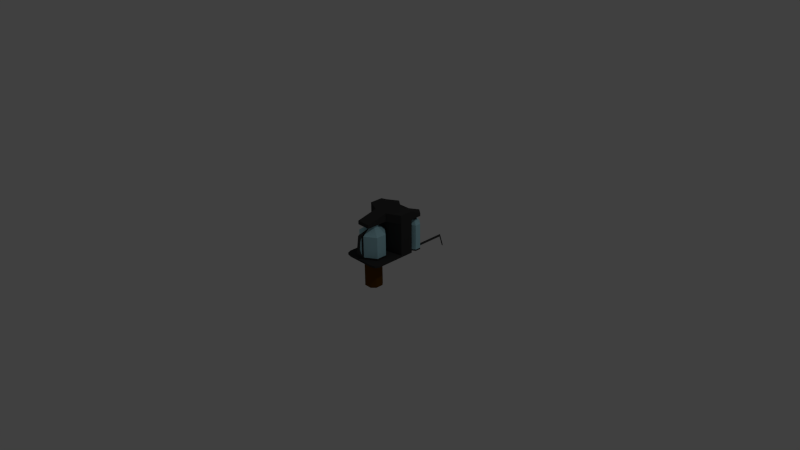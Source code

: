 # Source: cafetiere.blend  (saved by Blender 2.74.0; exported with 4.5.12 LTS)
import bpy
from mathutils import Matrix  # noqa: F401  (used for matrix-valued properties, if any)

bpy.ops.wm.read_factory_settings(use_empty=True)
scene = bpy.context.scene
scene.name = 'Scene'

# ---- collections
col_collection_1 = bpy.data.collections.new('Collection 1'); scene.collection.children.link(col_collection_1)

# ---- materials (node trees are filled in below, after node groups)
mat_caf = bpy.data.materials.new('Café')
mat_caf.alpha_threshold = 0.0
mat_caf.use_transparent_shadow = False
mat_caf.diffuse_color = (0.1107, 0.04531, 0.001133, 1.0)
mat_caf.roughness = 0.5
mat_cafetiere = bpy.data.materials.new('Cafetiere')
mat_cafetiere.alpha_threshold = 0.0
mat_cafetiere.use_transparent_shadow = False
mat_cafetiere.diffuse_color = (0.03968, 0.03968, 0.03968, 1.0)
mat_cafetiere.roughness = 0.5
mat_cafetiere.line_color = (0.0, 0.0, 0.0, 1.0)
mat_verre = bpy.data.materials.new('Verre')
mat_verre.alpha_threshold = 0.0
mat_verre.use_transparent_shadow = False
mat_verre.diffuse_color = (0.4087, 0.7103, 0.8, 1.0)
mat_verre.roughness = 0.5

# ---- material node trees

# ---- world
world_world = bpy.data.worlds.new('World'); scene.world = world_world
world_world.color = (0.05088, 0.05088, 0.05088)
world_world.use_sun_shadow = False
world_world.sun_shadow_jitter_overblur = 0.0
world_world.cycles.sampling_method = 'MANUAL'
world_world.cycles.sample_map_resolution = 256

# ---- cameras
cam_camera = bpy.data.cameras.new('Camera')
cam_camera.clip_end = 100.0
cam_camera.lens = 35.0
cam_camera.sensor_width = 32.0
cam_camera.sensor_height = 18.0
cam_camera.ortho_scale = 7.314
cam_camera.dof.focus_distance = 0.0
cam_camera.dof.aperture_fstop = 128.0

# ---- lights
light_lamp = bpy.data.lights.new('Lamp', 'POINT')
light_lamp.transmission_factor = 0.0
light_lamp.cutoff_distance = 30.0
light_lamp.energy = 100.0
light_lamp.shadow_buffer_clip_start = 1.001
light_lamp.shadow_soft_size = 0.1
light_lamp.shadow_maximum_resolution = 0.006
light_lamp.use_absolute_resolution = True
light_lamp.cycles.use_multiple_importance_sampling = False

# ---- meshes
me_cube_001 = bpy.data.meshes.new('Cube.001')
me_cube_001.from_pydata([(-0.3845, 0.769, 1.0), (0.0, 0.769, 1.0), (0.3845, 0.769, 1.0), (0.3845, 0.769, -1.0), (0.0, 0.769, -1.0), (-0.3845, 0.769, -1.0), (0.3845, -0.769, 1.0), (0.0, -0.769, 1.0), (-0.3845, -0.769, 1.0), (-0.3845, -0.769, -1.0), (0.0, -0.769, -1.0), (0.3845, -0.769, -1.0), (-0.769, -0.3845, 1.0), (-0.769, 0.0, 1.0), (-0.769, 0.3845, 1.0), (-0.769, 0.3845, -1.0), (-0.769, 0.0, -1.0), (-0.769, -0.3845, -1.0), (0.769, 0.3845, 1.0), (0.769, 0.0, 1.0), (0.769, -0.3845, 1.0), (0.769, -0.3845, -1.0), (0.769, 0.0, -1.0), (0.769, 0.3845, -1.0), (0.3845, 0.3845, 1.0), (0.3845, 0.0, 1.0), (0.3845, -0.3845, 1.0), (0.0, 0.3845, 1.0), (0.0, 0.0, 1.0), (0.0, -0.3845, 1.0), (-0.3845, 0.3845, 1.0), (-0.3845, 0.0, 1.0), (-0.3845, -0.3845, 1.0), (-0.3845, 0.3845, -1.0), (-0.3845, 0.0, -1.0), (-0.3845, -0.3845, -1.0), (0.0, 0.3845, -1.0), (0.0, 0.0, -1.0), (0.0, -0.3845, -1.0), (0.3845, 0.3845, -1.0), (0.3845, 0.0, -1.0), (0.3845, -0.3845, -1.0)], [], [(23, 39, 3), (21, 20, 6, 11), (14, 30, 0), (9, 17, 35), (15, 5, 33), (24, 2, 1, 27), (27, 1, 0, 30), (17, 9, 8, 12), (33, 5, 4, 36), (36, 4, 3, 39), (18, 2, 24), (6, 7, 10, 11), (7, 8, 9, 10), (0, 1, 4, 5), (1, 2, 3, 4), (10, 38, 41, 11), (38, 37, 40, 41), (37, 36, 39, 40), (9, 35, 38, 10), (35, 34, 37, 38), (34, 33, 36, 37), (11, 41, 21), (17, 16, 34, 35), (16, 15, 33, 34), (7, 29, 32, 8), (29, 28, 31, 32), (28, 27, 30, 31), (6, 26, 29, 7), (26, 25, 28, 29), (25, 24, 27, 28), (14, 0, 5, 15), (20, 19, 25, 26), (19, 18, 24, 25), (6, 20, 26), (32, 31, 13, 12), (31, 30, 14, 13), (8, 32, 12), (41, 40, 22, 21), (40, 39, 23, 22), (23, 3, 2, 18), (18, 19, 22, 23), (19, 20, 21, 22), (12, 13, 16, 17), (13, 14, 15, 16)])
me_cube_001.materials.append(mat_caf)
me_cube_001.use_remesh_preserve_volume = False
me_cube_001.use_remesh_preserve_attributes = False
me_cube_001.use_mirror_vertex_groups = False
me_cube_001.update()
me_cube = bpy.data.meshes.new('Cube')
me_cube.from_pydata([(0.2975, 0.3934, -0.3579), (-0.268, 0.3934, -0.3579), (0.2975, 0.3934, 0.2077), (0.1091, -0.1721, 0.1413), (-0.07959, -0.1721, 0.1413), (-0.268, 0.3934, 0.2077), (0.2975, 0.3934, 0.09105), (0.1091, -0.1721, 0.09105), (-0.07959, -0.1721, 0.09105), (-0.268, 0.3934, 0.09105), (0.2975, 0.2113, -0.3579), (-0.268, 0.2113, -0.3579), (0.2975, 0.2113, 0.2077), (-0.268, 0.2113, 0.2077), (-0.268, 0.2113, 0.09105), (0.2975, 0.2113, 0.09105), (0.2975, 0.3934, -0.3835), (-0.268, 0.3934, -0.3835), (-0.268, 0.2113, -0.3835), (0.2975, 0.2113, -0.3835), (0.2732, -0.2229, -0.3579), (-0.2437, -0.2229, -0.3579), (0.2732, -0.2229, -0.3835), (-0.2437, -0.2229, -0.3835), (0.1091, 0.1213, 0.2077), (0.1091, 0.1213, 0.09105), (-0.07959, 0.1213, 0.2077), (-0.07959, 0.1213, 0.09105), (0.109, 0.3934, -0.3579), (-0.0795, 0.3934, -0.3579), (0.109, 0.3934, 0.2077), (-0.0795, 0.3934, 0.2077), (0.0462, -0.1721, 0.1413), (-0.0167, -0.1721, 0.1413), (0.109, 0.3934, 0.09105), (-0.0795, 0.3934, 0.09105), (0.0462, -0.1721, 0.09105), (-0.0167, -0.1721, 0.09105), (0.109, 0.1737, 0.09105), (-0.0795, 0.1737, 0.09105), (-0.0795, 0.2113, 0.2077), (0.109, 0.2113, 0.2077), (0.109, 0.1737, -0.3579), (-0.0795, 0.1737, -0.3579), (0.109, 0.3934, -0.3835), (-0.0795, 0.3934, -0.3835), (0.109, 0.2113, -0.3835), (-0.0795, 0.2113, -0.3835), (0.109, -0.2414, -0.3579), (-0.0795, -0.2414, -0.3579), (0.109, -0.2414, -0.3835), (-0.0795, -0.2414, -0.3835), (-0.0167, 0.1213, 0.09105), (0.0462, 0.1213, 0.09105), (-0.0167, 0.1213, 0.2077), (0.0462, 0.1213, 0.2077), (0.2975, 0.5484, 0.09105), (0.2975, 0.5484, 0.1299), (-0.268, 0.5484, 0.09105), (-0.268, 0.5484, 0.1299), (-0.0795, 0.5484, 0.1299), (-0.0795, 0.5484, 0.09105), (0.109, 0.5484, 0.1299), (0.109, 0.5484, 0.09105), (-0.1738, 0.3934, -0.3579), (-0.1738, 0.3934, 0.2077), (-0.04815, -0.1721, 0.1413), (-0.1738, 0.3934, 0.09105), (-0.04815, -0.1721, 0.09105), (-0.1738, 0.1925, 0.09105), (-0.1738, 0.1925, -0.3579), (-0.1738, 0.3934, -0.3835), (-0.1738, 0.2113, -0.3835), (-0.1738, -0.2414, -0.3579), (-0.1738, -0.2414, -0.3835), (-0.1738, 0.2113, 0.2077), (-0.04815, 0.1213, 0.09105), (-0.04815, 0.1213, 0.2077), (-0.1738, 0.6204, 0.1299), (-0.1738, 0.6204, 0.09105), (0.2033, 0.2113, 0.2077), (0.07764, 0.1213, 0.09105), (0.07764, 0.1213, 0.2077), (0.2033, 0.3934, -0.3579), (0.2033, 0.3934, 0.2077), (0.07764, -0.1721, 0.1413), (0.2033, 0.3934, 0.09105), (0.07764, -0.1721, 0.09105), (0.2033, 0.1925, 0.09105), (0.2033, 0.1925, -0.3579), (0.2033, 0.3934, -0.3835), (0.2033, 0.2113, -0.3835), (0.2033, -0.2414, -0.3579), (0.2033, -0.2414, -0.3835), (0.2033, 0.6204, 0.1299), (0.2033, 0.6204, 0.09105), (-0.0795, 0.4716, 0.09105), (0.109, 0.4716, 0.09105), (0.2975, 0.4716, 0.09105), (-0.0795, 0.4716, 0.1684), (0.109, 0.4716, 0.1684), (0.2975, 0.4716, 0.1684), (-0.268, 0.4716, 0.09105), (-0.268, 0.4716, 0.1684), (-0.1738, 0.5079, 0.1684), (-0.1738, 0.4138, 0.09105), (0.2033, 0.5079, 0.1684), (0.2033, 0.4138, 0.09105), (-0.1303, 0.4926, 0.06831), (-0.1303, 0.5299, 0.06831), (-0.1746, 0.5648, 0.06831), (-0.2188, 0.5299, 0.06831), (0.201, 0.5648, 0.0698), (0.1568, 0.5299, 0.0698), (-0.2188, 0.4926, 0.06831), (-0.1746, 0.4645, 0.06831), (0.2453, 0.5299, 0.0698), (0.201, 0.4645, 0.0698), (0.1568, 0.4926, 0.0698), (0.2453, 0.4926, 0.0698), (-0.268, -0.1686, -0.3579), (-0.268, -0.1686, -0.3835), (0.2975, -0.1686, -0.3835), (0.2975, -0.1686, -0.3579), (0.109, -0.1747, -0.3579), (-0.0795, -0.1747, -0.3579), (-0.0795, -0.1686, -0.3835), (0.109, -0.1686, -0.3835), (-0.1738, -0.1686, -0.3835), (-0.1738, -0.1716, -0.3579), (0.2033, -0.1716, -0.3579), (0.2033, -0.1686, -0.3835), (-0.1303, 0.4926, 0.06534), (-0.1303, 0.5299, 0.06534), (-0.1746, 0.5648, 0.06534), (-0.2188, 0.5299, 0.06534), (0.201, 0.5648, 0.06682), (0.1568, 0.5299, 0.06682), (-0.2188, 0.4926, 0.06534), (-0.1746, 0.4645, 0.06534), (0.2453, 0.5299, 0.06682), (0.201, 0.4645, 0.06682), (0.1568, 0.4926, 0.06682), (0.2453, 0.4926, 0.06682), (-0.1303, 0.4926, 0.03676), (-0.1303, 0.5299, 0.03676), (-0.1746, 0.5648, 0.03676), (-0.2188, 0.5299, 0.03676), (0.201, 0.5648, 0.03825), (0.1568, 0.5299, 0.03825), (-0.2188, 0.4926, 0.03676), (-0.1746, 0.4645, 0.03676), (0.2453, 0.5299, 0.03825), (0.201, 0.4645, 0.03825), (0.1568, 0.4926, 0.03825), (0.2453, 0.4926, 0.03825), (-0.07969, 0.4699, -0.02192), (-0.07969, 0.5499, -0.02192), (-0.1746, 0.6248, -0.02192), (-0.2695, 0.5499, -0.02192), (0.201, 0.6219, -0.02043), (0.1087, 0.5489, -0.02043), (-0.2695, 0.4699, -0.02192), (-0.1746, 0.4098, -0.02192), (0.2934, 0.5489, -0.02043), (0.201, 0.4125, -0.02043), (0.1087, 0.471, -0.02043), (0.2934, 0.471, -0.02043), (-0.07969, 0.4699, -0.3693), (-0.07969, 0.5499, -0.3693), (-0.1746, 0.6248, -0.3693), (-0.2695, 0.5499, -0.3693), (0.201, 0.6219, -0.3678), (0.1087, 0.5489, -0.3678), (-0.2695, 0.4699, -0.3693), (-0.1746, 0.4098, -0.3693), (0.2934, 0.5489, -0.3678), (0.201, 0.4125, -0.3678), (0.1087, 0.471, -0.3678), (0.2934, 0.471, -0.3678), (-0.07969, 0.4699, -0.39), (-0.07969, 0.5499, -0.39), (-0.1746, 0.6248, -0.39), (-0.2695, 0.5499, -0.39), (0.201, 0.6219, -0.3885), (0.1087, 0.5489, -0.3885), (-0.2695, 0.4699, -0.39), (-0.1746, 0.4098, -0.39), (0.2934, 0.5489, -0.3885), (0.201, 0.4125, -0.3885), (0.1087, 0.471, -0.3885), (0.2934, 0.471, -0.3885), (0.2214, 0.6058, -0.3885), (0.1928, 0.6154, -0.3885), (0.201, 0.6126, -0.3885), (0.2214, 0.995, -0.3885), (0.201, 1.011, -0.3885), (0.201, 1.011, -0.3678), (0.1928, 1.005, -0.3885), (0.2214, 1.048, -0.5556), (0.201, 1.064, -0.5556), (0.201, 1.064, -0.5349), (0.1928, 1.057, -0.5556), (-0.156, 0.04656, -0.3513), (0.1841, 0.04656, -0.3513), (0.01405, -0.2045, -0.3513), (-0.156, -0.09677, -0.3513), (0.1841, -0.09677, -0.3513), (0.05148, 0.1513, -0.3513), (-0.0011, 0.1689, -0.3513), (0.01405, 0.1638, -0.3513), (-0.0011, 0.1689, -0.03682), (-0.156, 0.04656, -0.03682), (-0.156, -0.09677, -0.03682), (0.1841, 0.04656, -0.03682), (0.1841, -0.09677, -0.03682), (0.01405, -0.2045, -0.03682), (0.05148, 0.1513, -0.03682), (0.01405, 0.1638, -0.03682), (0.009723, 0.06015, 0.04595), (-0.0517, 0.01164, 0.04595), (-0.0517, -0.0452, 0.04595), (0.08316, 0.01164, 0.04595), (0.08316, -0.0452, 0.04595), (0.01573, -0.08794, 0.04595), (0.03057, 0.05317, 0.04595), (0.01573, 0.05814, 0.04595), (0.009723, 0.06015, 0.08816), (-0.0517, 0.01164, 0.08816), (-0.0517, -0.0452, 0.08816), (0.08316, 0.01164, 0.08816), (0.08316, -0.0452, 0.08816), (0.01573, -0.08794, 0.08816), (0.03057, 0.05317, 0.08816), (0.01573, 0.05814, 0.08816), (0.03259, -0.1928, -0.3513), (0.03259, -0.1928, -0.03682), (0.02308, -0.08328, 0.04595), (0.02308, -0.08328, 0.08816), (-0.004115, -0.193, -0.3513), (-0.004115, -0.193, -0.03682), (0.008527, -0.08337, 0.04595), (0.008527, -0.08337, 0.08816), (-0.0011, 0.1689, -0.3318), (0.01405, 0.1638, -0.3318), (0.05148, 0.1513, -0.3318), (0.1841, 0.04656, -0.3318), (0.01405, -0.2045, -0.3318), (-0.156, -0.09677, -0.3318), (0.1841, -0.09677, -0.3318), (-0.156, 0.04656, -0.3318), (0.03259, -0.1928, -0.3318), (-0.004115, -0.193, -0.3318), (0.01405, 0.1638, -0.3106), (0.05148, 0.1513, -0.3106), (0.1841, 0.04656, -0.3106), (-0.156, -0.09677, -0.3106), (-0.156, 0.04656, -0.3106), (0.03259, -0.1928, -0.3106), (-0.004115, -0.193, -0.3106), (-0.0011, 0.1689, -0.3106), (0.01405, -0.2045, -0.3106), (0.1841, -0.09677, -0.3106), (0.005732, 0.1002, 0.01543), (0.01511, 0.0971, 0.01543), (0.03828, 0.08935, 0.01543), (0.1204, 0.02451, 0.01543), (0.01511, -0.1309, 0.01543), (-0.09015, -0.06422, 0.01543), (0.1204, -0.06422, 0.01543), (-0.09015, 0.02451, 0.01543), (0.02659, -0.1237, 0.01543), (0.003866, -0.1238, 0.01543), (0.01536, 0.08114, 0.02793), (0.03512, 0.07453, 0.02793), (0.1051, 0.01924, 0.02793), (-0.0744, -0.05643, 0.02793), (-0.0744, 0.01924, 0.02793), (0.02515, -0.1071, 0.02793), (0.005775, -0.1072, 0.02793), (0.007367, 0.08382, 0.02793), (0.01536, -0.1133, 0.02793), (0.1051, -0.05643, 0.02793), (0.01405, -0.2863, -0.2269), (0.01405, -0.2863, -0.2481), (-0.004115, -0.2748, -0.2481), (0.03259, -0.2745, -0.2481), (0.03259, -0.2745, -0.2269), (-0.004115, -0.2748, -0.2269), (0.01536, -0.2379, 0.0001992), (0.01458, -0.2608, -0.01844), (-0.0001244, -0.2514, -0.01844), (0.02959, -0.2512, -0.01844), (0.02515, -0.2317, 0.0001992), (0.005775, -0.2318, 0.0001992), (0.03259, -0.261, -0.2407), (0.01405, -0.2728, -0.2407), (-0.004115, -0.2612, -0.2407), (-0.004115, -0.2612, -0.262), (0.03259, -0.261, -0.262), (0.01405, -0.2728, -0.262), (-0.0001244, -0.2326, -0.02536), (0.02959, -0.2324, -0.02536), (0.01536, -0.2137, 0.0001992), (0.02515, -0.2075, 0.0001992), (0.005775, -0.2076, 0.0001992), (-0.1423, 0.04141, -0.3319), (0.1708, 0.04141, -0.3319), (0.01424, -0.1898, -0.3319), (-0.1423, -0.09054, -0.3319), (0.1708, -0.09054, -0.3319), (0.0487, 0.1378, -0.3319), (0.0002924, 0.154, -0.3319), (0.01424, 0.1494, -0.3319), (0.0002924, 0.154, -0.04236), (-0.1423, 0.04141, -0.04236), (-0.1423, -0.09054, -0.04236), (0.1708, 0.04141, -0.04236), (0.1708, -0.09054, -0.04236), (0.01424, -0.1898, -0.04236), (0.0487, 0.1378, -0.04236), (0.01424, 0.1494, -0.04236), (0.01026, 0.05392, 0.03384), (-0.04629, 0.009263, 0.03384), (-0.04629, -0.04306, 0.03384), (0.07787, 0.009263, 0.03384), (0.07787, -0.04306, 0.03384), (0.01579, -0.08241, 0.03384), (0.02945, 0.0475, 0.03384), (0.01579, 0.05207, 0.03384), (0.01026, 0.05392, 0.0727), (-0.04629, 0.009263, 0.0727), (-0.04629, -0.04306, 0.0727), (0.07787, 0.009263, 0.0727), (0.07787, -0.04306, 0.0727), (0.01579, -0.08241, 0.0727), (0.02945, 0.0475, 0.0727), (0.01579, 0.05207, 0.0727), (0.03131, -0.1789, -0.3319), (0.03131, -0.1789, -0.04236), (0.02256, -0.07812, 0.03384), (0.02256, -0.07812, 0.0727), (-0.002483, -0.1792, -0.3319), (-0.002483, -0.1792, -0.04236), (0.009156, -0.0782, 0.03384), (0.009156, -0.0782, 0.0727), (0.0002924, 0.154, -0.314), (0.01424, 0.1494, -0.314), (0.0487, 0.1378, -0.314), (0.1708, 0.04141, -0.314), (0.01424, -0.1898, -0.314), (-0.1423, -0.09054, -0.314), (0.1708, -0.09054, -0.314), (-0.1423, 0.04141, -0.314), (0.03131, -0.1789, -0.314), (-0.002483, -0.1792, -0.314), (0.01424, 0.1494, -0.2944), (0.0487, 0.1378, -0.2944), (0.1708, 0.04141, -0.2944), (-0.1423, -0.09054, -0.2944), (-0.1423, 0.04141, -0.2944), (0.03131, -0.1789, -0.2944), (-0.002483, -0.1792, -0.2944), (0.0002924, 0.154, -0.2944), (0.01424, -0.1898, -0.2944), (0.1708, -0.09054, -0.2944), (0.006583, 0.09084, 0.005748), (0.01522, 0.08795, 0.005748), (0.03655, 0.08081, 0.005748), (0.1121, 0.02112, 0.005748), (0.01522, -0.122, 0.005748), (-0.08169, -0.06057, 0.005748), (0.1121, -0.06057, 0.005748), (-0.08169, 0.02112, 0.005748), (0.02579, -0.1153, 0.005748), (0.004864, -0.1154, 0.005748), (0.01545, 0.07325, 0.01726), (0.03364, 0.06717, 0.01726), (0.09809, 0.01626, 0.01726), (-0.06719, -0.0534, 0.01726), (-0.06719, 0.01626, 0.01726), (0.02446, -0.1001, 0.01726), (0.006622, -0.1002, 0.01726), (0.008087, 0.07572, 0.01726), (0.01545, -0.1058, 0.01726), (0.09809, -0.0534, 0.01726), (0.2011, 0.5573, -0.001345), (0.1642, 0.5282, -0.001345), (0.238, 0.5282, -0.001345), (0.2011, 0.4737, -0.001345), (0.1642, 0.497, -0.001345), (0.238, 0.497, -0.001345), (0.2011, 0.6049, -0.05028), (0.1241, 0.544, -0.05028), (0.2782, 0.544, -0.05028), (0.2011, 0.4303, -0.05028), (0.1241, 0.4791, -0.05028), (0.2782, 0.4791, -0.05028), (0.2011, 0.6049, -0.34), (0.1241, 0.544, -0.34), (0.2782, 0.544, -0.34), (0.2011, 0.4303, -0.34), (0.1241, 0.4791, -0.34), (0.2782, 0.4791, -0.34), (0.1241, 0.544, -0.3573), (0.2782, 0.544, -0.3573), (0.2011, 0.4303, -0.3573), (0.1241, 0.4791, -0.3573), (0.2782, 0.4791, -0.3573), (0.2181, 0.5915, -0.3573), (0.1942, 0.5995, -0.3573), (0.2011, 0.5972, -0.3573), (-0.1367, 0.4954, 0.03632), (-0.1367, 0.5273, 0.03632), (-0.1746, 0.5572, 0.03632), (-0.2124, 0.5273, 0.03632), (-0.2124, 0.4954, 0.03632), (-0.1746, 0.4714, 0.03632), (-0.1367, 0.4954, 0.01186), (-0.1367, 0.5273, 0.01186), (-0.1746, 0.5572, 0.01186), (-0.2124, 0.5273, 0.01186), (-0.2124, 0.4954, 0.01186), (-0.1746, 0.4714, 0.01186), (-0.09338, 0.476, -0.03835), (-0.09338, 0.5445, -0.03835), (-0.1746, 0.6086, -0.03835), (-0.2558, 0.5445, -0.03835), (-0.2558, 0.476, -0.03835), (-0.1746, 0.4246, -0.03835), (-0.09338, 0.476, -0.3356), (-0.09338, 0.5445, -0.3356), (-0.1746, 0.6086, -0.3356), (-0.2558, 0.5445, -0.3356), (-0.2558, 0.476, -0.3356), (-0.1746, 0.4246, -0.3356), (-0.09338, 0.476, -0.3533), (-0.09338, 0.5445, -0.3533), (-0.1746, 0.6086, -0.3533), (-0.2558, 0.5445, -0.3533), (-0.2558, 0.476, -0.3533), (-0.1746, 0.4246, -0.3533)], [], [(77, 26, 4, 66), (25, 24, 3, 7), (68, 66, 4, 8), (14, 13, 5, 9), (67, 64, 1, 9), (99, 100, 62, 60), (11, 14, 9, 1), (81, 88, 15, 25), (0, 6, 15, 10), (88, 89, 10, 15), (27, 26, 13, 14), (6, 2, 12, 15), (65, 5, 13, 75), (120, 121, 23, 21), (71, 72, 18, 17), (0, 10, 19, 16), (11, 1, 17, 18), (83, 0, 16, 90), (73, 21, 23, 74), (122, 123, 20, 22), (131, 122, 22, 93), (129, 120, 21, 73), (8, 4, 26, 27), (87, 81, 25, 7), (15, 12, 24, 25), (75, 13, 26, 77), (80, 41, 55, 82), (41, 40, 54, 55), (68, 76, 52, 37), (37, 52, 53, 36), (130, 124, 48, 92), (124, 125, 49, 48), (128, 126, 51, 74), (126, 127, 50, 51), (92, 48, 50, 93), (48, 49, 51, 50), (64, 29, 45, 71), (29, 28, 44, 45), (90, 91, 46, 44), (44, 46, 47, 45), (84, 30, 41, 80), (30, 31, 40, 41), (69, 70, 43, 39), (39, 43, 42, 38), (76, 69, 39, 52), (52, 39, 38, 53), (98, 107, 117, 119), (97, 96, 61, 63), (86, 83, 28, 34), (34, 28, 29, 35), (87, 85, 32, 36), (36, 32, 33, 37), (82, 55, 32, 85), (55, 54, 33, 32), (78, 79, 58, 59), (94, 95, 63, 62), (62, 63, 61, 60), (106, 101, 57, 94), (96, 105, 115, 108), (104, 99, 60, 78), (102, 103, 59, 58), (101, 98, 56, 57), (103, 104, 78, 59), (105, 102, 114, 115), (60, 61, 79, 78), (27, 14, 69, 76), (14, 11, 70, 69), (1, 64, 71, 17), (121, 128, 74, 23), (8, 27, 76, 68), (40, 75, 77, 54), (125, 129, 73, 49), (49, 73, 74, 51), (45, 47, 72, 71), (31, 65, 75, 40), (35, 29, 64, 67), (37, 33, 66, 68), (54, 77, 66, 33), (100, 106, 94, 62), (57, 56, 95, 94), (24, 82, 85, 3), (7, 3, 85, 87), (6, 0, 83, 86), (107, 97, 118, 117), (2, 84, 80, 12), (16, 19, 91, 90), (20, 92, 93, 22), (123, 130, 92, 20), (12, 80, 82, 24), (36, 53, 81, 87), (127, 131, 93, 50), (28, 83, 90, 44), (38, 42, 89, 88), (53, 38, 88, 81), (6, 86, 107, 98), (30, 84, 106, 100), (35, 67, 105, 96), (5, 65, 104, 103), (2, 6, 98, 101), (9, 5, 103, 102), (65, 31, 99, 104), (67, 9, 102, 105), (84, 2, 101, 106), (34, 35, 96, 97), (86, 34, 97, 107), (31, 30, 100, 99), (117, 118, 113, 112), (115, 114, 111, 110), (108, 115, 110, 109), (119, 117, 112, 116), (56, 98, 119, 116), (97, 63, 113, 118), (95, 56, 116, 112), (79, 61, 109, 110), (102, 58, 111, 114), (63, 95, 112, 113), (58, 79, 110, 111), (61, 96, 108, 109), (46, 91, 131, 127), (10, 89, 130, 123), (43, 70, 129, 125), (18, 72, 128, 121), (47, 46, 127, 126), (72, 47, 126, 128), (42, 43, 125, 124), (89, 42, 124, 130), (70, 11, 120, 129), (91, 19, 122, 131), (19, 10, 123, 122), (11, 18, 121, 120), (141, 136, 137, 142), (139, 134, 135, 138), (132, 133, 134, 139), (143, 140, 136, 141), (155, 153, 165, 167), (144, 151, 163, 156), (151, 150, 162, 163), (153, 154, 166, 165), (141, 142, 154, 153), (139, 138, 150, 151), (132, 139, 151, 144), (143, 141, 153, 155), (140, 143, 155, 152), (142, 137, 149, 154), (136, 140, 152, 148), (134, 133, 145, 146), (138, 135, 147, 150), (137, 136, 148, 149), (135, 134, 146, 147), (133, 132, 144, 145), (167, 165, 177, 179), (156, 163, 175, 168), (163, 162, 174, 175), (165, 166, 178, 177), (152, 155, 167, 164), (154, 149, 161, 166), (148, 152, 164, 160), (146, 145, 157, 158), (150, 147, 159, 162), (149, 148, 160, 161), (147, 146, 158, 159), (145, 144, 156, 157), (179, 177, 189, 191), (168, 175, 187, 180), (175, 174, 186, 187), (177, 178, 190, 189), (164, 167, 179, 176), (166, 161, 173, 178), (160, 164, 176, 172), (158, 157, 169, 170), (162, 159, 171, 174), (161, 160, 172, 173), (159, 158, 170, 171), (157, 156, 168, 169), (189, 190, 185, 193, 194), (187, 186, 183, 182), (180, 187, 182, 181), (191, 189, 194, 192, 188), (176, 179, 191, 188), (178, 173, 185, 190), (172, 176, 188, 192), (170, 169, 181, 182), (174, 171, 183, 186), (173, 172, 193, 185), (171, 170, 182, 183), (169, 168, 180, 181), (193, 172, 197, 198), (172, 192, 195, 197), (192, 194, 184), (194, 193, 184), (198, 197, 201, 202), (197, 195, 199, 201), (184, 193, 198, 196), (192, 184, 196, 195), (201, 200, 202), (200, 201, 199), (196, 198, 202, 200), (195, 196, 200, 199), (205, 239, 206, 203, 209, 210), (207, 235, 205, 210, 208, 204), (273, 226, 225, 274), (280, 219, 226, 273), (260, 211, 218, 253), (253, 218, 217, 254), (254, 217, 214, 255), (259, 240, 213, 256), (258, 236, 216, 261), (255, 214, 215, 262), (256, 213, 212, 257), (257, 212, 211, 260), (226, 234, 233, 225), (219, 227, 234, 226), (274, 225, 222, 275), (279, 241, 221, 276), (278, 281, 224, 237), (275, 222, 223, 282), (276, 221, 220, 277), (277, 220, 219, 280), (232, 234, 227, 228, 229, 242), (231, 230, 233, 234, 232, 238), (225, 233, 230, 222), (241, 242, 229, 221), (237, 238, 232, 224), (222, 230, 231, 223), (221, 229, 228, 220), (220, 228, 227, 219), (223, 231, 238, 237), (282, 223, 237, 278), (262, 215, 236, 258), (224, 232, 242, 241), (281, 279, 241, 224), (261, 216, 240, 259), (205, 247, 252, 239), (207, 249, 251, 235), (203, 250, 243, 209), (206, 248, 250, 203), (204, 246, 249, 207), (235, 251, 247, 205), (239, 252, 248, 206), (208, 245, 246, 204), (210, 244, 245, 208), (209, 243, 244, 210), (272, 267, 216, 301), (249, 262, 258, 251), (250, 257, 260, 243), (248, 256, 257, 250), (246, 255, 262, 249), (267, 271, 302, 216), (252, 259, 256, 248), (245, 254, 255, 246), (244, 253, 254, 245), (243, 260, 253, 244), (216, 267, 272, 240), (215, 269, 271, 236), (212, 270, 263, 211), (213, 268, 270, 212), (214, 266, 269, 215), (236, 271, 267, 216), (240, 272, 268, 213), (217, 265, 266, 214), (211, 263, 264, 218), (218, 264, 265, 217), (303, 305, 294, 289), (269, 282, 278, 271), (270, 277, 280, 263), (268, 276, 277, 270), (266, 275, 282, 269), (304, 303, 289, 293), (272, 279, 276, 268), (265, 274, 275, 266), (263, 280, 273, 264), (264, 273, 274, 265), (284, 283, 288, 285), (286, 287, 283, 284), (290, 289, 294, 291), (292, 293, 289, 290), (271, 278, 304, 302), (216, 301, 291, 290), (297, 298, 285, 288), (299, 295, 287, 286), (300, 299, 286, 284), (298, 300, 284, 285), (252, 247, 300, 298), (247, 251, 299, 300), (251, 258, 295, 299), (259, 252, 298, 297), (261, 259, 297, 296), (258, 261, 296, 295), (279, 272, 301, 305), (288, 283, 290, 291), (216, 302, 292, 290), (297, 288, 291, 301), (278, 281, 303, 304), (281, 279, 305, 303), (283, 287, 292, 290), (287, 295, 302, 292), (295, 296, 216, 302), (302, 304, 293, 292), (296, 297, 301, 216), (305, 301, 291, 294), (308, 313, 312, 306, 309, 342), (310, 307, 311, 313, 308, 338), (376, 377, 328, 329), (383, 376, 329, 322), (363, 356, 321, 314), (356, 357, 320, 321), (357, 358, 317, 320), (362, 359, 316, 343), (361, 364, 319, 339), (358, 365, 318, 317), (359, 360, 315, 316), (360, 363, 314, 315), (329, 328, 336, 337), (322, 329, 337, 330), (377, 378, 325, 328), (382, 379, 324, 344), (381, 384, 327, 340), (378, 385, 326, 325), (379, 380, 323, 324), (380, 383, 322, 323), (335, 345, 332, 331, 330, 337), (334, 341, 335, 337, 336, 333), (328, 325, 333, 336), (344, 324, 332, 345), (340, 327, 335, 341), (325, 326, 334, 333), (324, 323, 331, 332), (323, 322, 330, 331), (326, 340, 341, 334), (385, 381, 340, 326), (365, 361, 339, 318), (327, 344, 345, 335), (384, 382, 344, 327), (364, 362, 343, 319), (308, 342, 355, 350), (310, 338, 354, 352), (306, 312, 346, 353), (309, 306, 353, 351), (307, 310, 352, 349), (338, 308, 350, 354), (342, 309, 351, 355), (311, 307, 349, 348), (313, 311, 348, 347), (312, 313, 347, 346), (352, 354, 361, 365), (353, 346, 363, 360), (351, 353, 360, 359), (349, 352, 365, 358), (355, 351, 359, 362), (348, 349, 358, 357), (347, 348, 357, 356), (346, 347, 356, 363), (319, 343, 375, 370), (318, 339, 374, 372), (315, 314, 366, 373), (316, 315, 373, 371), (317, 318, 372, 369), (339, 319, 370, 374), (343, 316, 371, 375), (320, 317, 369, 368), (314, 321, 367, 366), (321, 320, 368, 367), (372, 374, 381, 385), (373, 366, 383, 380), (371, 373, 380, 379), (369, 372, 385, 378), (375, 371, 379, 382), (368, 369, 378, 377), (366, 367, 376, 383), (367, 368, 377, 376), (258, 354, 350, 261), (355, 362, 364, 350), (375, 382, 384, 370), (370, 384, 381, 374), (391, 389, 395, 397), (389, 390, 396, 395), (397, 395, 401, 403), (395, 396, 402, 401), (388, 391, 397, 394), (390, 387, 393, 396), (386, 388, 394, 392), (387, 386, 392, 393), (403, 401, 406, 408), (401, 402, 407, 406), (394, 397, 403, 400), (396, 393, 399, 402), (392, 394, 400, 398), (393, 392, 398, 399), (406, 407, 404, 410, 411), (408, 406, 411, 409, 405), (400, 403, 408, 405), (402, 399, 404, 407), (398, 400, 405, 409), (399, 398, 410, 404), (410, 398, 409, 411), (417, 414, 415, 416), (412, 413, 414, 417), (418, 423, 429, 424), (423, 422, 428, 429), (417, 416, 422, 423), (412, 417, 423, 418), (414, 413, 419, 420), (416, 415, 421, 422), (415, 414, 420, 421), (413, 412, 418, 419), (424, 429, 435, 430), (429, 428, 434, 435), (420, 419, 425, 426), (422, 421, 427, 428), (421, 420, 426, 427), (419, 418, 424, 425), (430, 435, 441, 436), (435, 434, 440, 441), (426, 425, 431, 432), (428, 427, 433, 434), (427, 426, 432, 433), (425, 424, 430, 431), (441, 440, 439, 438), (436, 441, 438, 437), (432, 431, 437, 438), (434, 433, 439, 440), (433, 432, 438, 439), (431, 430, 436, 437)])
me_cube.polygons.foreach_set('material_index', [0, 0, 0, 0, 0, 0, 0, 0, 0, 0, 0, 0, 0, 0, 0, 0, 0, 0, 0, 0, 0, 0, 0, 0, 0, 0, 0, 0, 0, 0, 0, 0, 0, 0, 0, 0, 0, 0, 0, 0, 0, 0, 0, 0, 0, 0, 0, 0, 0, 0, 0, 0, 0, 0, 0, 0, 0, 0, 0, 0, 0, 0, 0, 0, 0, 0, 0, 0, 0, 0, 0, 0, 0, 0, 0, 0, 0, 0, 0, 0, 0, 0, 0, 0, 0, 0, 0, 0, 0, 0, 0, 0, 0, 0, 0, 0, 0, 0, 0, 0, 0, 0, 0, 0, 0, 0, 0, 0, 0, 0, 0, 0, 0, 0, 0, 0, 0, 0, 0, 0, 0, 0, 0, 0, 0, 0, 0, 0, 0, 0, 0, 0, 0, 0, 1, 1, 1, 1, 0, 0, 0, 0, 0, 0, 0, 0, 0, 0, 0, 0, 1, 1, 1, 1, 1, 1, 1, 1, 1, 1, 1, 1, 0, 0, 0, 0, 1, 1, 1, 1, 1, 1, 1, 1, 0, 0, 0, 0, 0, 0, 0, 0, 0, 0, 0, 0, 0, 0, 0, 0, 0, 0, 0, 0, 0, 0, 0, 0, 0, 0, 1, 1, 1, 1, 1, 1, 0, 1, 1, 1, 1, 1, 1, 1, 0, 1, 1, 1, 1, 1, 1, 1, 0, 1, 1, 1, 1, 1, 1, 0, 0, 0, 0, 0, 0, 0, 0, 0, 0, 0, 0, 0, 0, 1, 1, 1, 1, 0, 1, 1, 1, 1, 0, 1, 1, 1, 1, 0, 1, 1, 1, 1, 0, 1, 1, 1, 1, 0, 1, 1, 1, 1, 0, 0, 0, 0, 0, 0, 0, 0, 0, 0, 0, 0, 0, 0, 0, 0, 0, 0, 0, 0, 0, 0, 0, 0, 0, 0, 0, 0, 0, 0, 1, 1, 1, 1, 1, 1, 1, 1, 1, 1, 1, 1, 1, 1, 1, 1, 1, 1, 1, 1, 1, 1, 1, 1, 1, 1, 1, 1, 1, 1, 1, 1, 1, 1, 1, 1, 1, 1, 1, 1, 1, 1, 1, 1, 1, 1, 1, 1, 1, 1, 1, 1, 1, 1, 1, 1, 1, 1, 1, 1, 1, 1, 1, 1, 1, 1, 1, 1, 1, 1, 1, 1, 1, 1, 1, 1, 1, 1, 1, 1, 0, 0, 1, 1, 1, 1, 0, 0, 0, 0, 0, 0, 0, 0, 0, 1, 1, 0, 0, 0, 0, 0, 0, 1, 1, 1, 1, 1, 1, 0, 0, 1, 1, 1, 1, 0, 0, 0, 0, 0, 0])
me_cube.materials.append(mat_cafetiere)
me_cube.materials.append(mat_verre)
me_cube.use_remesh_preserve_volume = False
me_cube.use_remesh_preserve_attributes = False
me_cube.use_mirror_vertex_groups = False
me_cube.update()
arm_armature = bpy.data.armatures.new('Armature')  # bones are not reproduced

# ---- objects
ob_armature = bpy.data.objects.new('Armature', arm_armature)
ob_cube_001 = bpy.data.objects.new('Cube.001', me_cube_001)
ob_cube = bpy.data.objects.new('Cube', me_cube)
ob_lamp = bpy.data.objects.new('Lamp', light_lamp)
ob_camera = bpy.data.objects.new('Camera', cam_camera)

# ---- transforms, parenting, visibility, modifiers, constraints
ob_armature.location = (0.01477, -0.03933, -0.4233)
ob_armature.lineart.crease_threshold = 0.0
ob_cube_001.parent = ob_armature
ob_cube_001.matrix_parent_inverse = Matrix(((1.0, 0.0, 0.0, -0.01477), (0.0, 1.0, 0.0, 0.03933), (0.0, 0.0, 1.0, 0.4233), (0.0, 0.0, 0.0, 1.0)))
ob_cube_001.location = (0.01726, -0.02242, -0.1992)
ob_cube_001.scale = (-0.138, -0.138, 0.2216)
ob_cube_001.lineart.crease_threshold = 0.0
_vg = ob_cube_001.vertex_groups.new(name='Bone')
_vg.add([0, 1, 2, 3, 4, 5, 6, 7, 8, 9, 10, 11, 12, 13, 14, 15, 16, 17, 18, 19, 20, 21, 22, 23, 24, 25, 26, 27, 28, 29, 30, 31, 32, 33, 34, 35, 36, 37, 38, 39, 40, 41], 1.0, 'REPLACE')
_m = ob_cube_001.modifiers.new('Armature', 'ARMATURE')
_m.object = ob_armature
ob_cube.location = (0.0, 0.0, 0.3688)
ob_cube.lock_rotations_4d = False
ob_cube.empty_display_type = 'ARROWS'
ob_cube.lineart.crease_threshold = 0.0
ob_lamp.location = (4.076, 1.005, 5.904)
ob_lamp.rotation_euler = (0.6503, 0.05522, 1.866)
ob_lamp.lock_rotations_4d = False
ob_lamp.empty_display_type = 'ARROWS'
ob_lamp.color = (0.0, 0.0, 0.0, 0.0)
ob_lamp.lineart.crease_threshold = 0.0
ob_camera.location = (7.481, -6.508, 5.344)
ob_camera.rotation_euler = (1.109, 0.01082, 0.8149)
ob_camera.lock_rotations_4d = False
ob_camera.empty_display_type = 'ARROWS'
ob_camera.color = (0.0, 0.0, 0.0, 0.0)
ob_camera.display_type = 'WIRE'
ob_camera.lineart.crease_threshold = 0.0

# ---- collection membership
col_collection_1.objects.link(ob_armature)
col_collection_1.objects.link(ob_cube_001)
col_collection_1.objects.link(ob_cube)
col_collection_1.objects.link(ob_lamp)
col_collection_1.objects.link(ob_camera)

# ---- scene / render settings (as saved in the file)
scene.camera = ob_camera
scene.frame_start = 1; scene.frame_end = 250; scene.frame_set(745)
scene.render.engine = 'BLENDER_EEVEE_NEXT'
scene.render.resolution_percentage = 50
scene.render.dither_intensity = 0.0
scene.cycles.use_denoising = False
scene.cycles.samples = 10
scene.cycles.sampling_pattern = 'TABULATED_SOBOL'
scene.cycles.light_sampling_threshold = 0.0
scene.cycles.use_adaptive_sampling = False
scene.cycles.use_light_tree = False
scene.cycles.blur_glossy = 0.0
scene.cycles.pixel_filter_type = 'GAUSSIAN'
scene.cycles.sample_clamp_indirect = 0.0
scene.view_settings.view_transform = 'Standard'
bpy.context.view_layer.update()
